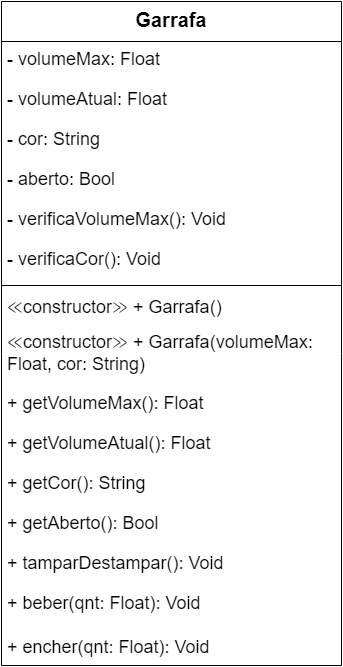

The diagram above was exported from draw.io. Its source (the exported page's mxGraphModel, read from the mxfile embedded in the PNG):
<mxGraphModel dx="1422" dy="794" grid="1" gridSize="10" guides="1" tooltips="1" connect="1" arrows="1" fold="1" page="1" pageScale="1" pageWidth="827" pageHeight="1169" math="0" shadow="0">
  <root>
    <mxCell id="WIyWlLk6GJQsqaUBKTNV-0" />
    <mxCell id="WIyWlLk6GJQsqaUBKTNV-1" parent="WIyWlLk6GJQsqaUBKTNV-0" />
    <mxCell id="zkfFHV4jXpPFQw0GAbJ--17" value="Garrafa" style="swimlane;fontStyle=1;align=center;verticalAlign=top;childLayout=stackLayout;horizontal=1;startSize=40;horizontalStack=0;resizeParent=1;resizeLast=0;collapsible=1;marginBottom=0;rounded=0;shadow=0;strokeWidth=1;fontSize=20;" parent="WIyWlLk6GJQsqaUBKTNV-1" vertex="1">
      <mxGeometry x="330" y="230" width="340" height="664" as="geometry">
        <mxRectangle x="330" y="230" width="160" height="26" as="alternateBounds" />
      </mxGeometry>
    </mxCell>
    <mxCell id="zkfFHV4jXpPFQw0GAbJ--18" value="- volumeMax: Float" style="text;align=left;verticalAlign=top;spacingLeft=4;spacingRight=4;overflow=hidden;rotatable=0;points=[[0,0.5],[1,0.5]];portConstraint=eastwest;fontSize=18;" parent="zkfFHV4jXpPFQw0GAbJ--17" vertex="1">
      <mxGeometry y="40" width="340" height="40" as="geometry" />
    </mxCell>
    <mxCell id="zkfFHV4jXpPFQw0GAbJ--19" value="- volumeAtual: Float" style="text;align=left;verticalAlign=top;spacingLeft=4;spacingRight=4;overflow=hidden;rotatable=0;points=[[0,0.5],[1,0.5]];portConstraint=eastwest;rounded=0;shadow=0;html=0;fontSize=18;" parent="zkfFHV4jXpPFQw0GAbJ--17" vertex="1">
      <mxGeometry y="80" width="340" height="40" as="geometry" />
    </mxCell>
    <mxCell id="zkfFHV4jXpPFQw0GAbJ--20" value="- cor: String" style="text;align=left;verticalAlign=top;spacingLeft=4;spacingRight=4;overflow=hidden;rotatable=0;points=[[0,0.5],[1,0.5]];portConstraint=eastwest;rounded=0;shadow=0;html=0;fontSize=18;" parent="zkfFHV4jXpPFQw0GAbJ--17" vertex="1">
      <mxGeometry y="120" width="340" height="40" as="geometry" />
    </mxCell>
    <mxCell id="zkfFHV4jXpPFQw0GAbJ--21" value="- aberto: Bool" style="text;align=left;verticalAlign=top;spacingLeft=4;spacingRight=4;overflow=hidden;rotatable=0;points=[[0,0.5],[1,0.5]];portConstraint=eastwest;rounded=0;shadow=0;html=0;fontSize=18;" parent="zkfFHV4jXpPFQw0GAbJ--17" vertex="1">
      <mxGeometry y="160" width="340" height="40" as="geometry" />
    </mxCell>
    <mxCell id="zkfFHV4jXpPFQw0GAbJ--22" value="- verificaVolumeMax(): Void" style="text;align=left;verticalAlign=top;spacingLeft=4;spacingRight=4;overflow=hidden;rotatable=0;points=[[0,0.5],[1,0.5]];portConstraint=eastwest;rounded=0;shadow=0;html=0;fontSize=18;" parent="zkfFHV4jXpPFQw0GAbJ--17" vertex="1">
      <mxGeometry y="200" width="340" height="40" as="geometry" />
    </mxCell>
    <mxCell id="zkfFHV4jXpPFQw0GAbJ--24" value="- verificaCor(): Void" style="text;align=left;verticalAlign=top;spacingLeft=4;spacingRight=4;overflow=hidden;rotatable=0;points=[[0,0.5],[1,0.5]];portConstraint=eastwest;fontSize=18;" parent="zkfFHV4jXpPFQw0GAbJ--17" vertex="1">
      <mxGeometry y="240" width="340" height="40" as="geometry" />
    </mxCell>
    <mxCell id="zkfFHV4jXpPFQw0GAbJ--23" value="" style="line;html=1;strokeWidth=1;align=left;verticalAlign=middle;spacingTop=-1;spacingLeft=3;spacingRight=3;rotatable=0;labelPosition=right;points=[];portConstraint=eastwest;" parent="zkfFHV4jXpPFQw0GAbJ--17" vertex="1">
      <mxGeometry y="280" width="340" height="8" as="geometry" />
    </mxCell>
    <mxCell id="zkfFHV4jXpPFQw0GAbJ--25" value="≪constructor≫ + Garrafa()" style="text;align=left;verticalAlign=top;spacingLeft=4;spacingRight=4;overflow=hidden;rotatable=0;points=[[0,0.5],[1,0.5]];portConstraint=eastwest;fontSize=18;" parent="zkfFHV4jXpPFQw0GAbJ--17" vertex="1">
      <mxGeometry y="288" width="340" height="36" as="geometry" />
    </mxCell>
    <mxCell id="lbZVvYkChomJRNjjcWuH-1" value="≪constructor≫ + Garrafa(volumeMax: Float, cor: String)" style="text;strokeColor=none;fillColor=none;align=left;verticalAlign=top;spacingLeft=4;spacingRight=4;overflow=hidden;rotatable=0;points=[[0,0.5],[1,0.5]];portConstraint=eastwest;fontSize=18;whiteSpace=wrap;" parent="zkfFHV4jXpPFQw0GAbJ--17" vertex="1">
      <mxGeometry y="324" width="340" height="60" as="geometry" />
    </mxCell>
    <mxCell id="lbZVvYkChomJRNjjcWuH-2" value="+ getVolumeMax(): Float" style="text;strokeColor=none;fillColor=none;align=left;verticalAlign=top;spacingLeft=4;spacingRight=4;overflow=hidden;rotatable=0;points=[[0,0.5],[1,0.5]];portConstraint=eastwest;fontSize=18;" parent="zkfFHV4jXpPFQw0GAbJ--17" vertex="1">
      <mxGeometry y="384" width="340" height="40" as="geometry" />
    </mxCell>
    <mxCell id="lbZVvYkChomJRNjjcWuH-4" value="+ getVolumeAtual(): Float" style="text;strokeColor=none;fillColor=none;align=left;verticalAlign=top;spacingLeft=4;spacingRight=4;overflow=hidden;rotatable=0;points=[[0,0.5],[1,0.5]];portConstraint=eastwest;fontSize=18;" parent="zkfFHV4jXpPFQw0GAbJ--17" vertex="1">
      <mxGeometry y="424" width="340" height="40" as="geometry" />
    </mxCell>
    <mxCell id="lbZVvYkChomJRNjjcWuH-3" value="+ getCor(): String" style="text;strokeColor=none;fillColor=none;align=left;verticalAlign=top;spacingLeft=4;spacingRight=4;overflow=hidden;rotatable=0;points=[[0,0.5],[1,0.5]];portConstraint=eastwest;fontSize=18;" parent="zkfFHV4jXpPFQw0GAbJ--17" vertex="1">
      <mxGeometry y="464" width="340" height="40" as="geometry" />
    </mxCell>
    <mxCell id="lbZVvYkChomJRNjjcWuH-5" value="+ getAberto(): Bool" style="text;strokeColor=none;fillColor=none;align=left;verticalAlign=top;spacingLeft=4;spacingRight=4;overflow=hidden;rotatable=0;points=[[0,0.5],[1,0.5]];portConstraint=eastwest;fontSize=18;" parent="zkfFHV4jXpPFQw0GAbJ--17" vertex="1">
      <mxGeometry y="504" width="340" height="40" as="geometry" />
    </mxCell>
    <mxCell id="lbZVvYkChomJRNjjcWuH-7" value="+ tamparDestampar(): Void" style="text;strokeColor=none;fillColor=none;align=left;verticalAlign=top;spacingLeft=4;spacingRight=4;overflow=hidden;rotatable=0;points=[[0,0.5],[1,0.5]];portConstraint=eastwest;fontSize=18;html=0;" parent="zkfFHV4jXpPFQw0GAbJ--17" vertex="1">
      <mxGeometry y="544" width="340" height="40" as="geometry" />
    </mxCell>
    <mxCell id="lbZVvYkChomJRNjjcWuH-8" value="+ beber(qnt: Float): Void" style="text;strokeColor=none;fillColor=none;align=left;verticalAlign=top;spacingLeft=4;spacingRight=4;overflow=hidden;rotatable=0;points=[[0,0.5],[1,0.5]];portConstraint=eastwest;fontSize=18;html=0;" parent="zkfFHV4jXpPFQw0GAbJ--17" vertex="1">
      <mxGeometry y="584" width="340" height="40" as="geometry" />
    </mxCell>
    <mxCell id="lbZVvYkChomJRNjjcWuH-9" value="+ encher(qnt: Float): Void" style="text;strokeColor=none;fillColor=none;align=left;verticalAlign=middle;spacingLeft=4;spacingRight=4;overflow=hidden;points=[[0,0.5],[1,0.5]];portConstraint=eastwest;rotatable=0;fontSize=18;html=0;" parent="zkfFHV4jXpPFQw0GAbJ--17" vertex="1">
      <mxGeometry y="624" width="340" height="40" as="geometry" />
    </mxCell>
  </root>
</mxGraphModel>